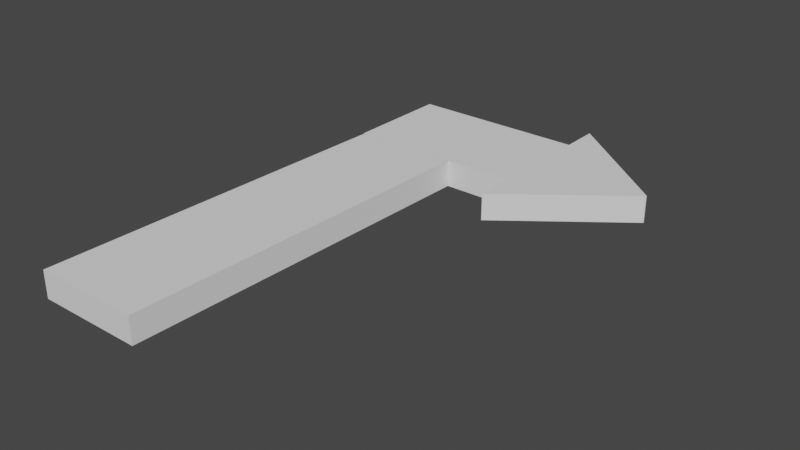 # Source: arrowT.blend  (saved by Blender 2.92.15; exported with 4.5.12 LTS)
import bpy
from mathutils import Matrix  # noqa: F401  (used for matrix-valued properties, if any)

bpy.ops.wm.read_factory_settings(use_empty=True)
scene = bpy.context.scene
scene.name = 'Scene'

# ---- collections
col_collection = bpy.data.collections.new('Collection'); scene.collection.children.link(col_collection)

# ---- world
world_world = bpy.data.worlds.new('World'); scene.world = world_world
world_world.use_nodes = True; world_world.node_tree.nodes.clear()
_N = world_world.node_tree.nodes; _L = world_world.node_tree.links
n0 = _N.new('ShaderNodeOutputWorld'); n0.name = 'World Output'; n0.location = (300, 300)
n1 = _N.new('ShaderNodeBackground'); n1.name = 'Background'; n1.location = (10, 300)
n1.inputs[0].default_value = (0.05088, 0.05088, 0.05088, 1.0)
_L.new(n1.outputs[0], n0.inputs[0])
n0.is_active_output = True
world_world.color = (0.05088, 0.05088, 0.05088)
world_world.use_sun_shadow = False
world_world.sun_shadow_jitter_overblur = 0.0

# ---- meshes
me_plane_001 = bpy.data.meshes.new('Plane.001')
me_plane_001.from_pydata([(-2.299, -1.0, 0.0), (1.0, -1.0, 0.0), (-2.299, 1.0, 0.0), (1.0, 1.0, 0.0), (1.0, -1.731, 0.0), (1.0, 1.731, 0.0), (3.175, -0.04748, 0.0), (3.175, -0.03091, 0.0), (-2.446, -7.996, 0.0), (-0.4461, -7.996, 0.0), (-2.279, -0.9989, 0.0), (-0.2791, -0.9989, 0.0)], [], [(0, 1, 3, 2), (3, 1, 4, 5), (5, 4, 6, 7), (8, 9, 11, 10)])
_uv = me_plane_001.uv_layers.new(name='UVMap')
_uv.uv.foreach_set('vector', [0.0, 0.0, 1.0, 0.0, 1.0, 1.0, 0.0, 1.0, 1.0, 1.0, 1.0, 0.0, 1.0, 0.0, 1.0, 1.0, 1.0, 1.0, 1.0, 0.0, 1.0, 0.0, 1.0, 1.0, 0.0, 0.0, 1.0, 0.0, 1.0, 1.0, 0.0, 1.0])
me_plane_001.use_remesh_fix_poles = True
me_plane_001.use_remesh_preserve_attributes = False
me_plane_001.use_mirror_vertex_groups = False
me_plane_001.update()

# ---- objects
ob_plane = bpy.data.objects.new('Plane', me_plane_001)

# ---- transforms, parenting, visibility, modifiers, constraints
ob_plane.location = (0.0, 0.0, 0.0)
ob_plane.lineart.crease_threshold = 0.0
_m = ob_plane.modifiers.new('Solidify', 'SOLIDIFY')
_m.thickness = 0.5
_m.offset = 0.0

# ---- collection membership
col_collection.objects.link(ob_plane)

# ---- scene / render settings (as saved in the file)
scene.frame_start = 1; scene.frame_end = 250; scene.frame_set(1)
scene.render.engine = 'BLENDER_EEVEE_NEXT'
scene.cycles.use_denoising = False
scene.cycles.samples = 128
scene.cycles.sampling_pattern = 'TABULATED_SOBOL'
scene.cycles.use_adaptive_sampling = False
scene.cycles.use_light_tree = False
scene.view_settings.view_transform = 'Filmic'
bpy.context.view_layer.update()

# ---- added for rendering (the .blend has no active camera and no usable light): camera, sun
cam_auto = bpy.data.cameras.new('AutoCamera')
cam_auto.lens = 50.0
cam_auto.sensor_width = 36.0
cam_auto.clip_end = 1000.0
ob_auto_camera = bpy.data.objects.new('AutoCamera', cam_auto)
scene.collection.objects.link(ob_auto_camera)
ob_auto_camera.location = (10.7694, -15.6184, 8.32388)
ob_auto_camera.rotation_euler = (1.09748, -7.21219e-08, 0.694738)
scene.camera = ob_auto_camera
light_auto_sun = bpy.data.lights.new('AutoSun', 'SUN')
light_auto_sun.energy = 3.0
light_auto_sun.angle = 0.0523599
ob_auto_sun = bpy.data.objects.new('AutoSun', light_auto_sun)
scene.collection.objects.link(ob_auto_sun)
ob_auto_sun.rotation_euler = (0.872665, 0.174533, 0.523599)
bpy.context.view_layer.update()
